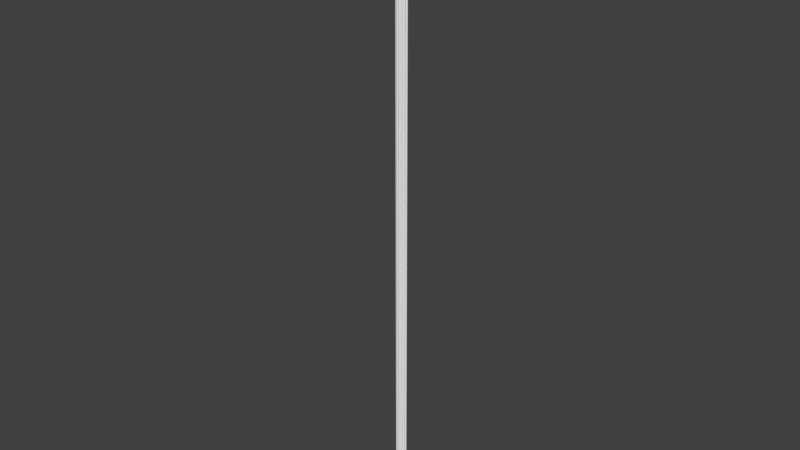 # Source: OWP_7105.72.blend  (saved by Blender 2.78.0; exported with 4.5.12 LTS)
import bpy
from mathutils import Matrix  # noqa: F401  (used for matrix-valued properties, if any)

bpy.ops.wm.read_factory_settings(use_empty=True)
scene = bpy.context.scene
scene.name = 'Scene'

# ---- collections
col_collection_1 = bpy.data.collections.new('Collection 1'); scene.collection.children.link(col_collection_1)

# ---- world
world_world = bpy.data.worlds.new('World'); scene.world = world_world
world_world.color = (0.05088, 0.05088, 0.05088)
world_world.use_sun_shadow = False
world_world.sun_shadow_jitter_overblur = 0.0
world_world.cycles.sampling_method = 'MANUAL'

# ---- meshes
me_owp_7105_72_3dsolid = bpy.data.meshes.new('OWP 7105.72 3dsolid')
me_owp_7105_72_3dsolid.from_pydata([(1.259, 0.5251, 72.0), (1.281, 0.4968, 72.0), (1.259, 0.5251, 1e-06), (1.292, 0.4781, 1e-06), (1.302, 0.4282, 72.0), (1.296, 0.4638, 72.0), (1.302, 0.4282, 1e-06), (1.296, 0.3777, 72.0), (1.293, 0.3716, 1e-06), (1.239, 0.3048, 72.0), (1.266, 0.3286, 1e-06), (1.266, 0.3286, 72.0), (1.221, 0.2933, 1e-06), (1.172, 0.2809, 72.0), (1.207, 0.2886, 72.0), (1.157, 0.2792, 1e-06), (1.157, 0.2796, 72.0), (1.163, 0.2467, 72.0), (1.163, 0.2269, 1e-06), (1.15, 0.1816, 72.0), (1.161, 0.2134, 72.0), (1.141, 0.164, 1e-06), (1.132, 0.1536, 72.0), (1.09, 0.1202, 1e-06), (1.082, 0.1148, 72.0), (1.025, 0.1068, 1e-06), (0.9788, 0.1185, 72.0), (1.011, 0.1091, 72.0), (0.9504, 0.133, 1e-06), (0.9501, 0.1357, 72.0), (0.9437, 0.1005, 72.0), (0.9368, 0.08044, 1e-06), (0.9064, 0.04017, 72.0), (0.9288, 0.068, 72.0), (0.8931, 0.02806, 1e-06), (0.8447, 0.005097, 72.0), (0.8274, 4.99e-05, 1e-06), (0.8777, 0.01876, 72.0), (0.8093, 2.293e-05, 72.0), (0.7403, 0.01636, 72.0), (0.7533, 0.0093, 1e-06), (0.7738, 0.003856, 72.0), (0.6875, 0.06378, 72.0), (0.6866, 0.06151, 1e-06), (0.7109, 0.03676, 72.0), (0.6641, 0.03676, 72.0), (0.6641, 0.03676, 1e-06), (0.6012, 0.003856, 72.0), (0.6157, 0.007028, 1e-06), (0.6347, 0.01636, 72.0), (0.5303, 0.005097, 72.0), (0.5477, 0.0008218, 1e-06), (0.5657, 2.293e-05, 72.0), (0.4973, 0.01876, 72.0), (0.4973, 0.01876, 1e-06), (0.4686, 0.04017, 72.0), (0.4537, 0.05531, 1e-06), (0.4313, 0.1005, 72.0), (0.4462, 0.068, 72.0), (0.423, 0.1336, 1e-06), (0.4249, 0.1357, 72.0), (0.3962, 0.1185, 72.0), (0.3778, 0.1111, 1e-06), (0.3306, 0.1082, 72.0), (0.3641, 0.1091, 72.0), (0.3109, 0.1107, 1e-06), (0.2683, 0.1312, 72.0), (0.298, 0.1157, 72.0), (0.2523, 0.143, 1e-06), (0.2252, 0.1816, 72.0), (0.2435, 0.1536, 72.0), (0.217, 0.1997, 1e-06), (0.2121, 0.2467, 72.0), (0.2145, 0.2134, 72.0), (0.216, 0.2789, 1e-06), (0.2183, 0.2796, 72.0), (0.1611, 0.2894, 72.0), (0.1682, 0.2886, 1e-06), (0.1089, 0.3286, 72.0), (0.1186, 0.3173, 1e-06), (0.07645, 0.3923, 72.0), (0.08862, 0.3584, 1e-06), (0.08862, 0.3584, 72.0), (0.0724, 0.4133, 1e-06), (0.08298, 0.4781, 72.0), (0.07316, 0.4282, 72.0), (0.08562, 0.4841, 1e-06), (0.1158, 0.5251, 72.0), (0.1158, 0.5251, 1e-06), (0.0777, 0.5438, 72.0), (0.05699, 0.5581, 1e-06), (0.02067, 0.6058, 72.0), (0.04532, 0.5712, 72.0), (0.01103, 0.6248, 1e-06), (1.017e-06, 0.6875, 72.0), (1e-06, 0.6875, 1e-06), (0.005248, 0.6454, 72.0), (1.375, 0.6875, 1e-06), (1.363, 0.6211, 1e-06), (1.312, 0.5531, 1e-06), (1.375, 0.6875, 72.0), (1.37, 0.6454, 72.0), (1.33, 0.5712, 72.0), (1.354, 0.6058, 72.0), (1.297, 0.5438, 72.0)], [], [(0, 1, 2), (2, 1, 3), (4, 3, 5), (3, 4, 6), (9, 10, 11), (10, 9, 12), (13, 12, 14), (13, 15, 12), (14, 12, 9), (10, 8, 11), (11, 8, 7), (8, 6, 7), (7, 6, 4), (5, 3, 1), (16, 15, 13), (16, 17, 15), (15, 17, 18), (19, 18, 20), (18, 19, 21), (24, 21, 22), (21, 24, 23), (23, 24, 25), (26, 25, 27), (25, 26, 28), (29, 28, 26), (27, 25, 24), (22, 21, 19), (20, 18, 17), (29, 30, 28), (28, 30, 31), (32, 31, 33), (31, 32, 34), (35, 36, 37), (35, 38, 36), (39, 40, 41), (42, 43, 44), (43, 40, 44), (44, 40, 39), (40, 36, 41), (41, 36, 38), (36, 34, 37), (37, 34, 32), (33, 31, 30), (42, 45, 43), (43, 45, 46), (47, 48, 49), (50, 51, 52), (53, 54, 50), (53, 55, 54), (54, 55, 56), (57, 56, 58), (56, 57, 59), (60, 59, 57), (58, 56, 55), (54, 51, 50), (51, 48, 52), (52, 48, 47), (48, 46, 49), (49, 46, 45), (60, 61, 59), (59, 61, 62), (63, 62, 64), (62, 63, 65), (66, 65, 67), (65, 66, 68), (69, 68, 70), (68, 69, 71), (72, 71, 73), (71, 72, 74), (75, 74, 72), (73, 71, 69), (70, 68, 66), (67, 65, 63), (64, 62, 61), (76, 74, 75), (74, 76, 77), (78, 79, 76), (80, 81, 82), (81, 80, 83), (84, 83, 85), (83, 84, 86), (87, 86, 84), (87, 88, 86), (85, 83, 80), (81, 79, 82), (82, 79, 78), (79, 77, 76), (87, 89, 88), (88, 89, 90), (91, 90, 92), (90, 91, 93), (94, 95, 96), (95, 93, 96), (96, 93, 91), (92, 90, 89), (77, 79, 74), (79, 81, 74), (81, 83, 74), (83, 86, 74), (90, 93, 88), (93, 95, 88), (95, 97, 88), (88, 97, 2), (88, 2, 74), (88, 74, 86), (97, 98, 2), (3, 15, 2), (3, 6, 15), (6, 8, 15), (8, 10, 15), (12, 15, 10), (18, 28, 15), (18, 21, 28), (21, 23, 28), (25, 28, 23), (31, 43, 28), (31, 34, 43), (36, 40, 34), (40, 43, 34), (46, 56, 43), (56, 46, 54), (51, 54, 48), (48, 54, 46), (56, 59, 43), (62, 68, 59), (68, 62, 65), (68, 71, 59), (71, 74, 59), (99, 2, 98), (2, 15, 59), (2, 59, 74), (59, 15, 28), (59, 28, 43), (100, 101, 97), (97, 101, 98), (102, 98, 103), (98, 102, 99), (0, 99, 104), (0, 2, 99), (104, 99, 102), (103, 98, 101), (100, 94, 87), (100, 87, 0), (100, 0, 101), (94, 96, 87), (96, 91, 87), (89, 87, 92), (84, 75, 87), (84, 85, 75), (85, 80, 75), (80, 82, 75), (82, 78, 75), (78, 76, 75), (72, 60, 75), (72, 73, 60), (73, 69, 60), (69, 70, 60), (70, 66, 60), (60, 66, 61), (63, 64, 67), (64, 61, 67), (67, 61, 66), (57, 42, 60), (57, 58, 42), (58, 55, 42), (42, 55, 45), (50, 49, 53), (52, 47, 50), (47, 49, 50), (49, 45, 53), (53, 45, 55), (44, 32, 42), (32, 44, 37), (41, 35, 39), (41, 38, 35), (35, 37, 39), (39, 37, 44), (32, 33, 42), (33, 30, 42), (30, 29, 42), (26, 24, 29), (27, 24, 26), (24, 22, 29), (22, 19, 29), (19, 20, 29), (20, 17, 29), (17, 16, 29), (13, 9, 16), (13, 14, 9), (9, 11, 16), (11, 7, 16), (7, 4, 16), (4, 5, 16), (5, 1, 16), (1, 0, 16), (104, 102, 0), (102, 103, 0), (103, 101, 0), (16, 0, 87), (16, 87, 75), (16, 75, 29), (42, 29, 60), (60, 29, 75), (87, 91, 92), (100, 97, 94), (97, 95, 94)])
me_owp_7105_72_3dsolid.polygons.foreach_set('use_smooth', [True] * 206)
_uv = me_owp_7105_72_3dsolid.uv_layers.new(name='UVMap')
_uv.uv.foreach_set('vector', [0.3517, 1.0, 0.3467, 1.0, 0.3517, 0.0, 0.3517, 0.0, 0.3467, 1.0, 0.3431, 3.352e-09, 0.3328, 1.0, 0.3431, 3.352e-09, 0.3402, 1.0, 0.3431, 3.352e-09, 0.3328, 1.0, 0.3328, 3.686e-09, 0.3033, 1.0, 0.3097, 1.933e-09, 0.3097, 1.0, 0.7872, 0.0, 0.7842, 1.0, 0.7773, 1.21e-07, 0.7694, 1.0, 0.7773, 1.21e-07, 0.7772, 1.0, 0.7694, 1.0, 0.7632, 2.882e-07, 0.7773, 1.21e-07, 0.7772, 1.0, 0.7773, 1.21e-07, 0.7842, 1.0, 0.3097, 1.933e-09, 0.3202, 3.927e-09, 0.3097, 1.0, 0.3097, 1.0, 0.3202, 3.927e-09, 0.3217, 1.0, 0.3202, 3.927e-09, 0.3328, 3.686e-09, 0.3217, 1.0, 0.3217, 1.0, 0.3328, 3.686e-09, 0.3328, 1.0, 0.3402, 1.0, 0.3431, 3.352e-09, 0.3467, 1.0, 0.7661, 1.0, 0.7632, 2.882e-07, 0.7694, 1.0, 0.6857, 1.0, 0.6789, 1.0, 0.6857, 1.047e-08, 0.6857, 1.047e-08, 0.6789, 1.0, 0.6747, 8.12e-09, 0.6642, 1.0, 0.6747, 8.12e-09, 0.6716, 1.0, 0.6747, 8.12e-09, 0.6642, 1.0, 0.6601, 0.0, 0.8237, 1.0, 0.8292, 0.0, 0.8346, 1.0, 0.8003, 1.0, 0.812, 0.0, 0.812, 1.0, 0.6265, 1.0, 0.6282, 3.179e-07, 0.641, 1.0, 0.651, 1.06e-07, 0.641, 1.0, 0.6439, 1.06e-07, 0.641, 1.0, 0.651, 1.06e-07, 0.6573, 1.0, 0.6573, 0.0, 0.6573, 1.0, 0.651, 1.06e-07, 0.6439, 1.06e-07, 0.641, 1.0, 0.6282, 3.179e-07, 0.6573, 1.0, 0.6601, 0.0, 0.6642, 1.0, 0.6716, 1.0, 0.6747, 8.12e-09, 0.6789, 1.0, 0.739, 1.0, 0.7311, 1.0, 0.739, 5.723e-08, 0.739, 5.723e-08, 0.7311, 1.0, 0.7271, 3.117e-08, 0.7164, 1.0, 0.7271, 3.117e-08, 0.7234, 1.0, 0.7271, 3.117e-08, 0.7164, 1.0, 0.7137, 0.0, 0.3837, 1.0, 0.3828, 3.679e-07, 0.391, 1.0, 0.3837, 1.0, 0.3759, 1.0, 0.3828, 3.679e-07, 0.3607, 1.0, 0.3665, 1.776e-07, 0.3681, 1.0, 0.8415, 1.0, 0.8483, 0.0, 0.8484, 1.0, 0.3517, 0.0, 0.3665, 1.776e-07, 0.3542, 1.0, 0.3542, 1.0, 0.3665, 1.776e-07, 0.3607, 1.0, 0.3665, 1.776e-07, 0.3828, 3.679e-07, 0.3681, 1.0, 0.3681, 1.0, 0.3828, 3.679e-07, 0.3759, 1.0, 0.3828, 3.679e-07, 0.3973, 5.314e-07, 0.391, 1.0, 0.391, 1.0, 0.3973, 5.314e-07, 0.3973, 1.0, 0.7234, 1.0, 0.7271, 3.117e-08, 0.7311, 1.0, 0.8415, 1.0, 0.8346, 1.0, 0.8415, 1.466e-08, 0.8415, 1.466e-08, 0.8346, 1.0, 0.8351, 0.0, 0.4717, 1.0, 0.4748, 4.125e-09, 0.479, 1.0, 0.456, 1.0, 0.4599, 5.014e-09, 0.4638, 1.0, 0.4487, 1.0, 0.4487, 2.55e-09, 0.456, 1.0, 0.4487, 1.0, 0.4424, 1.0, 0.4487, 2.55e-09, 0.6857, 1.0, 0.6912, 0.0, 0.6955, 1.0, 0.7058, 0.0, 0.6955, 1.0, 0.6982, 0.0, 0.6955, 1.0, 0.7058, 0.0, 0.7137, 1.0, 0.7137, 0.0, 0.7137, 1.0, 0.7058, 0.0, 0.6982, 0.0, 0.6955, 1.0, 0.6912, 0.0, 0.4487, 2.55e-09, 0.4599, 5.014e-09, 0.456, 1.0, 0.4599, 5.014e-09, 0.4748, 4.125e-09, 0.4638, 1.0, 0.4638, 1.0, 0.4748, 4.125e-09, 0.4717, 1.0, 0.4748, 4.125e-09, 0.4855, 0.0, 0.479, 1.0, 0.479, 1.0, 0.4855, 0.0, 0.4855, 1.0, 0.5232, 1.0, 0.5168, 1.0, 0.5232, 6.28e-08, 0.5232, 6.28e-08, 0.5168, 1.0, 0.5132, 4.965e-08, 0.5024, 1.0, 0.5132, 4.965e-08, 0.5098, 1.0, 0.5132, 4.965e-08, 0.5024, 1.0, 0.4984, 2.563e-08, 0.4886, 1.0, 0.4984, 2.563e-08, 0.4952, 1.0, 0.4984, 2.563e-08, 0.4886, 1.0, 0.4855, 0.0, 0.6137, 1.0, 0.6233, 0.0, 0.6206, 1.0, 0.6233, 0.0, 0.6137, 1.0, 0.6095, 3.584e-09, 0.5991, 1.0, 0.6095, 3.584e-09, 0.6064, 1.0, 0.6095, 3.584e-09, 0.5991, 1.0, 0.5923, 1.492e-09, 0.5922, 1.0, 0.5923, 1.492e-09, 0.5991, 1.0, 0.6064, 1.0, 0.6095, 3.584e-09, 0.6137, 1.0, 0.6206, 1.0, 0.6233, 0.0, 0.6265, 1.0, 0.4952, 1.0, 0.4984, 2.563e-08, 0.5024, 1.0, 0.5098, 1.0, 0.5132, 4.965e-08, 0.5168, 1.0, 0.7506, 1.0, 0.7616, 0.0, 0.7632, 1.0, 0.7616, 0.0, 0.7506, 1.0, 0.751, 4.506e-08, 0.739, 1.0, 0.7401, 8.925e-08, 0.7506, 1.0, 0.4153, 1.06e-07, 0.4075, 1.0, 0.4075, 0.0, 0.4075, 1.0, 0.4153, 1.06e-07, 0.4201, 1.0, 0.4336, 1.06e-07, 0.4201, 1.0, 0.4232, 0.0, 0.4201, 1.0, 0.4336, 1.06e-07, 0.4348, 1.0, 0.4423, 1.06e-07, 0.4348, 1.0, 0.4336, 1.06e-07, 0.4423, 1.06e-07, 0.4424, 1.0, 0.4348, 1.0, 0.4232, 0.0, 0.4201, 1.0, 0.4153, 1.06e-07, 0.4075, 1.0, 0.3973, 1.0, 0.4075, 0.0, 0.4075, 0.0, 0.3973, 1.0, 0.4002, 1.06e-07, 0.7401, 8.925e-08, 0.751, 4.506e-08, 0.7506, 1.0, 0.7971, 1.0, 0.7887, 1.0, 0.8003, 1.68e-07, 0.8003, 1.68e-07, 0.7887, 1.0, 0.7872, 0.0, 0.5737, 0.0, 0.5618, 1.0, 0.5651, 1.06e-07, 0.5618, 1.0, 0.5737, 0.0, 0.5782, 1.0, 0.5922, 1.06e-07, 0.5922, 1.0, 0.5829, 1.06e-07, 0.5922, 1.0, 0.5782, 1.0, 0.5829, 1.06e-07, 0.5829, 1.06e-07, 0.5782, 1.0, 0.5737, 0.0, 0.5651, 1.06e-07, 0.5618, 1.0, 0.5578, 0.0, 0.912, 0.02143, 0.9183, 0.02074, 0.9099, 0.0221, 0.9183, 0.02074, 0.9274, 0.02033, 0.9099, 0.0221, 0.9274, 0.02033, 0.9395, 0.0201, 0.9099, 0.0221, 0.9395, 0.0201, 0.9551, 0.02029, 0.9099, 0.0221, 0.9715, 0.01989, 0.9862, 0.01925, 0.9642, 0.02071, 0.9862, 0.01925, 1.0, 0.0191, 0.9642, 0.02071, 1.0, 0.0191, 1.0, 0.03819, 0.9642, 0.02071, 0.9642, 0.02071, 1.0, 0.03819, 0.9642, 0.03659, 0.9642, 0.02071, 0.9642, 0.03659, 0.9099, 0.0221, 0.9642, 0.02071, 0.9099, 0.0221, 0.9551, 0.02029, 1.0, 0.03819, 0.9853, 0.03803, 0.9642, 0.03659, 0.9538, 0.03704, 0.9099, 0.03517, 0.9642, 0.03659, 0.9538, 0.03704, 0.9428, 0.03718, 0.9099, 0.03517, 0.9428, 0.03718, 0.9303, 0.03706, 0.9099, 0.03517, 0.9303, 0.03706, 0.9208, 0.03668, 0.9099, 0.03517, 0.913, 0.03605, 0.9099, 0.03517, 0.9208, 0.03668, 0.8984, 0.03526, 0.8777, 0.0323, 0.9099, 0.03517, 0.8984, 0.03526, 0.8845, 0.03494, 0.8777, 0.0323, 0.8845, 0.03494, 0.8749, 0.03424, 0.8777, 0.0323, 0.8719, 0.03333, 0.8777, 0.0323, 0.8749, 0.03424, 0.8661, 0.03211, 0.8619, 0.02863, 0.8777, 0.0323, 0.8661, 0.03211, 0.8545, 0.0315, 0.8619, 0.02863, 0.8484, 0.03059, 0.8504, 0.02956, 0.8545, 0.0315, 0.8504, 0.02956, 0.8619, 0.02863, 0.8545, 0.0315, 0.8564, 0.02832, 0.8605, 0.0254, 0.8619, 0.02863, 0.8605, 0.0254, 0.8564, 0.02832, 0.8525, 0.026, 0.8485, 0.0267, 0.8525, 0.026, 0.8499, 0.02765, 0.8499, 0.02765, 0.8525, 0.026, 0.8564, 0.02832, 0.8605, 0.0254, 0.8778, 0.02497, 0.8619, 0.02863, 0.8728, 0.02434, 0.8799, 0.0226, 0.8778, 0.02497, 0.8799, 0.0226, 0.8728, 0.02434, 0.8728, 0.02341, 0.8799, 0.0226, 0.8924, 0.02211, 0.8778, 0.02497, 0.8924, 0.02211, 0.9099, 0.0221, 0.8778, 0.02497, 0.9704, 0.03732, 0.9642, 0.03659, 0.9853, 0.03803, 0.9642, 0.03659, 0.9099, 0.03517, 0.8778, 0.02497, 0.9642, 0.03659, 0.8778, 0.02497, 0.9099, 0.0221, 0.8778, 0.02497, 0.9099, 0.03517, 0.8777, 0.0323, 0.8778, 0.02497, 0.8777, 0.0323, 0.8619, 0.02863, 0.5578, 1.0, 0.5484, 1.0, 0.5578, 1.763e-09, 0.5578, 1.763e-09, 0.5484, 1.0, 0.5429, 1.627e-09, 0.5306, 1.0, 0.5429, 1.627e-09, 0.5392, 1.0, 0.5429, 1.627e-09, 0.5306, 1.0, 0.5259, 0.0, 0.8237, 0.0, 0.812, 1.0, 0.8153, 0.0, 0.8237, 0.0, 0.8237, 1.0, 0.812, 1.0, 0.5232, 1.0, 0.5259, 0.0, 0.5306, 1.0, 0.5392, 1.0, 0.5429, 1.627e-09, 0.5484, 1.0, 0.8484, 0.0191, 0.8484, 0.0, 0.8842, 0.001609, 0.8484, 0.0191, 0.8842, 0.001609, 0.8842, 0.01749, 0.8484, 0.0191, 0.8842, 0.01749, 0.8576, 0.01902, 0.8484, 0.0, 0.8576, 7.288e-05, 0.8842, 0.001609, 0.8576, 7.288e-05, 0.8664, 0.0002871, 0.8842, 0.001609, 0.8801, 0.001079, 0.8842, 0.001609, 0.874, 0.0006295, 0.8945, 0.001152, 0.9383, 0.003032, 0.8842, 0.001609, 0.8945, 0.001152, 0.9055, 0.001016, 0.9383, 0.003032, 0.9055, 0.001016, 0.9135, 0.001062, 0.9383, 0.003032, 0.9135, 0.001062, 0.9209, 0.001231, 0.9383, 0.003032, 0.9209, 0.001231, 0.9275, 0.001512, 0.9383, 0.003032, 0.9275, 0.001512, 0.9362, 0.002238, 0.9383, 0.003032, 0.9456, 0.002946, 0.9701, 0.005902, 0.9383, 0.003032, 0.9456, 0.002946, 0.9529, 0.002979, 0.9701, 0.005902, 0.9529, 0.002979, 0.9599, 0.003127, 0.9701, 0.005902, 0.9599, 0.003127, 0.9661, 0.003382, 0.9701, 0.005902, 0.9661, 0.003382, 0.9711, 0.003726, 0.9701, 0.005902, 0.9701, 0.005902, 0.9711, 0.003726, 0.9739, 0.005503, 0.9761, 0.004592, 0.9759, 0.005056, 0.9745, 0.004139, 0.9759, 0.005056, 0.9739, 0.005503, 0.9745, 0.004139, 0.9745, 0.004139, 0.9739, 0.005503, 0.9711, 0.003726, 0.9778, 0.00599, 0.9859, 0.009549, 0.9701, 0.005902, 0.9778, 0.00599, 0.985, 0.006197, 0.9859, 0.009549, 0.985, 0.006197, 0.9911, 0.006509, 0.9859, 0.009549, 0.9859, 0.009549, 0.9911, 0.006509, 0.9919, 0.009223, 0.9989, 0.007365, 0.9964, 0.008816, 0.9959, 0.006906, 1.0, 0.007857, 0.9992, 0.00835, 0.9989, 0.007365, 0.9992, 0.00835, 0.9964, 0.008816, 0.9989, 0.007365, 0.9964, 0.008816, 0.9919, 0.009223, 0.9959, 0.006906, 0.9959, 0.006906, 0.9919, 0.009223, 0.9911, 0.006509, 0.9919, 0.009874, 0.9911, 0.01259, 0.9859, 0.009549, 0.9911, 0.01259, 0.9919, 0.009874, 0.9959, 0.01219, 0.9992, 0.01075, 0.9989, 0.01173, 0.9964, 0.01028, 0.9992, 0.01075, 1.0, 0.01124, 0.9989, 0.01173, 0.9989, 0.01173, 0.9959, 0.01219, 0.9964, 0.01028, 0.9964, 0.01028, 0.9959, 0.01219, 0.9919, 0.009874, 0.9911, 0.01259, 0.985, 0.0129, 0.9859, 0.009549, 0.985, 0.0129, 0.9778, 0.01311, 0.9859, 0.009549, 0.9778, 0.01311, 0.9701, 0.0132, 0.9859, 0.009549, 0.9739, 0.01359, 0.9747, 0.01503, 0.9701, 0.0132, 0.9759, 0.01404, 0.9747, 0.01503, 0.9739, 0.01359, 0.9747, 0.01503, 0.9661, 0.01572, 0.9701, 0.0132, 0.9661, 0.01572, 0.9599, 0.01597, 0.9701, 0.0132, 0.9599, 0.01597, 0.9529, 0.01612, 0.9701, 0.0132, 0.9529, 0.01612, 0.9456, 0.01615, 0.9701, 0.0132, 0.9456, 0.01615, 0.9383, 0.01607, 0.9701, 0.0132, 0.938, 0.01627, 0.9328, 0.01721, 0.9383, 0.01607, 0.938, 0.01627, 0.9363, 0.01676, 0.9328, 0.01721, 0.9328, 0.01721, 0.9275, 0.01758, 0.9383, 0.01607, 0.9275, 0.01758, 0.9167, 0.01799, 0.9383, 0.01607, 0.9167, 0.01799, 0.9055, 0.01808, 0.9383, 0.01607, 0.9055, 0.01808, 0.8977, 0.018, 0.9383, 0.01607, 0.8977, 0.018, 0.8904, 0.0178, 0.9383, 0.01607, 0.8904, 0.0178, 0.8842, 0.01749, 0.9383, 0.01607, 0.8801, 0.01802, 0.874, 0.01847, 0.8842, 0.01749, 0.874, 0.01847, 0.8664, 0.01881, 0.8842, 0.01749, 0.8664, 0.01881, 0.8576, 0.01902, 0.8842, 0.01749, 0.9383, 0.01607, 0.8842, 0.01749, 0.8842, 0.001609, 0.9383, 0.01607, 0.8842, 0.001609, 0.9383, 0.003032, 0.9383, 0.01607, 0.9383, 0.003032, 0.9701, 0.0132, 0.9859, 0.009549, 0.9701, 0.0132, 0.9701, 0.005902, 0.9701, 0.005902, 0.9701, 0.0132, 0.9383, 0.003032, 0.8842, 0.001609, 0.8664, 0.0002871, 0.874, 0.0006295, 0.3033, 0.0, 0.3033, 1.0, 0.0, 0.0, 0.3033, 1.0, 4.448e-06, 1.0, 0.0, 0.0])
me_owp_7105_72_3dsolid.materials.append(None)
me_owp_7105_72_3dsolid.use_remesh_preserve_volume = False
me_owp_7105_72_3dsolid.use_remesh_preserve_attributes = False
me_owp_7105_72_3dsolid.use_mirror_vertex_groups = False
me_owp_7105_72_3dsolid.update()

# ---- objects
ob_owp_7105_72 = bpy.data.objects.new('OWP 7105.72', me_owp_7105_72_3dsolid)

# ---- transforms, parenting, visibility, modifiers, constraints
ob_owp_7105_72.location = (0.0, 0.0, 0.0)
ob_owp_7105_72.scale = (0.0254, 0.0254, 0.0254)
ob_owp_7105_72.display_type = 'WIRE'
ob_owp_7105_72.lineart.crease_threshold = 0.0
_m = ob_owp_7105_72.modifiers.new('EdgeSplit', 'EDGE_SPLIT')

# ---- collection membership
col_collection_1.objects.link(ob_owp_7105_72)

# ---- scene / render settings (as saved in the file)
scene.frame_start = 1; scene.frame_end = 250; scene.frame_set(1)
scene.render.engine = 'CYCLES'
scene.render.resolution_percentage = 50
scene.render.dither_intensity = 0.0
scene.cycles.use_denoising = False
scene.cycles.samples = 128
scene.cycles.sampling_pattern = 'TABULATED_SOBOL'
scene.cycles.light_sampling_threshold = 0.0
scene.cycles.use_adaptive_sampling = False
scene.cycles.use_light_tree = False
scene.cycles.caustics_reflective = False
scene.cycles.caustics_refractive = False
scene.cycles.blur_glossy = 0.0
scene.cycles.max_bounces = 6
scene.cycles.sample_clamp_direct = 1.0
scene.cycles.sample_clamp_indirect = 1.0
scene.view_settings.view_transform = 'Standard'
bpy.context.view_layer.update()

# ---- added for rendering (the .blend has no active camera and no usable light): camera, sun
cam_auto = bpy.data.cameras.new('AutoCamera')
cam_auto.lens = 50.0
cam_auto.sensor_width = 36.0
cam_auto.clip_end = 1000.0
ob_auto_camera = bpy.data.objects.new('AutoCamera', cam_auto)
scene.collection.objects.link(ob_auto_camera)
ob_auto_camera.location = (1.7099, -2.02219, 2.26835)
ob_auto_camera.rotation_euler = (1.09748, -7.21219e-08, 0.694738)
scene.camera = ob_auto_camera
light_auto_sun = bpy.data.lights.new('AutoSun', 'SUN')
light_auto_sun.energy = 3.0
light_auto_sun.angle = 0.0523599
ob_auto_sun = bpy.data.objects.new('AutoSun', light_auto_sun)
scene.collection.objects.link(ob_auto_sun)
ob_auto_sun.rotation_euler = (0.872665, 0.174533, 0.523599)
bpy.context.view_layer.update()
